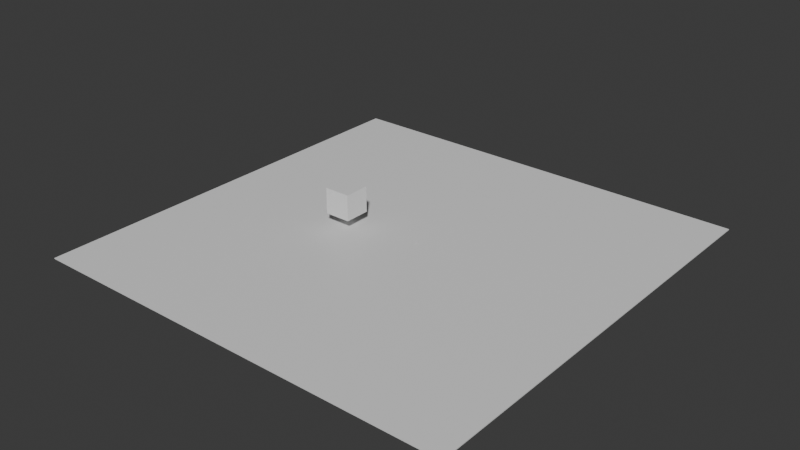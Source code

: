 # Source: world.blend  (saved by Blender 4.0.36; exported with 4.5.12 LTS)
import bpy
from mathutils import Matrix  # noqa: F401  (used for matrix-valued properties, if any)

bpy.ops.wm.read_factory_settings(use_empty=True)
scene = bpy.context.scene
scene.name = 'Scene'

# ---- collections
col_collection = bpy.data.collections.new('Collection'); scene.collection.children.link(col_collection)

# ---- materials (node trees are filled in below, after node groups)
mat_material_001 = bpy.data.materials.new('Material.001')
mat_material_001.alpha_threshold = 0.0
mat_material_001.use_transparent_shadow = False
mat_material_001.roughness = 0.5
mat_material_001.line_color = (0.0, 0.0, 0.0, 1.0)
mat_material_003 = bpy.data.materials.new('Material.003')
mat_material_003.alpha_threshold = 0.0
mat_material_003.use_transparent_shadow = False
mat_material_003.roughness = 0.5
mat_material_003.line_color = (0.0, 0.0, 0.0, 1.0)
mat_material_006 = bpy.data.materials.new('Material.006')
mat_material_006.alpha_threshold = 0.0
mat_material_006.use_transparent_shadow = False
mat_material_006.roughness = 0.5
mat_material_006.line_color = (0.0, 0.0, 0.0, 1.0)
mat_material_007 = bpy.data.materials.new('Material.007')
mat_material_007.alpha_threshold = 0.0
mat_material_007.use_transparent_shadow = False
mat_material_007.roughness = 0.5
mat_material_007.line_color = (0.0, 0.0, 0.0, 1.0)
mat_material_008 = bpy.data.materials.new('Material.008')
mat_material_008.alpha_threshold = 0.0
mat_material_008.use_transparent_shadow = False
mat_material_008.roughness = 0.5
mat_material_008.line_color = (0.0, 0.0, 0.0, 1.0)
mat_material_009 = bpy.data.materials.new('Material.009')
mat_material_009.alpha_threshold = 0.0
mat_material_009.use_transparent_shadow = False
mat_material_009.roughness = 0.5
mat_material_009.line_color = (0.0, 0.0, 0.0, 1.0)
mat_material_010 = bpy.data.materials.new('Material.010')
mat_material_010.alpha_threshold = 0.0
mat_material_010.use_transparent_shadow = False
mat_material_010.roughness = 0.5
mat_material_010.line_color = (0.0, 0.0, 0.0, 1.0)
mat_material_011 = bpy.data.materials.new('Material.011')
mat_material_011.alpha_threshold = 0.0
mat_material_011.use_transparent_shadow = False
mat_material_011.roughness = 0.5
mat_material_011.line_color = (0.0, 0.0, 0.0, 1.0)
mat_material_012 = bpy.data.materials.new('Material.012')
mat_material_012.alpha_threshold = 0.0
mat_material_012.use_transparent_shadow = False
mat_material_012.roughness = 0.5
mat_material_012.line_color = (0.0, 0.0, 0.0, 1.0)
mat_material_013 = bpy.data.materials.new('Material.013')
mat_material_013.alpha_threshold = 0.0
mat_material_013.use_transparent_shadow = False
mat_material_013.roughness = 0.5
mat_material_013.line_color = (0.0, 0.0, 0.0, 1.0)
mat_material_014 = bpy.data.materials.new('Material.014')
mat_material_014.alpha_threshold = 0.0
mat_material_014.use_transparent_shadow = False
mat_material_014.roughness = 0.5
mat_material_014.line_color = (0.0, 0.0, 0.0, 1.0)
mat_material_015 = bpy.data.materials.new('Material.015')
mat_material_015.alpha_threshold = 0.0
mat_material_015.use_transparent_shadow = False
mat_material_015.roughness = 0.5
mat_material_015.line_color = (0.0, 0.0, 0.0, 1.0)
mat_material_016 = bpy.data.materials.new('Material.016')
mat_material_016.alpha_threshold = 0.0
mat_material_016.use_transparent_shadow = False
mat_material_016.roughness = 0.5
mat_material_016.line_color = (0.0, 0.0, 0.0, 1.0)
mat_material_017 = bpy.data.materials.new('Material.017')
mat_material_017.alpha_threshold = 0.0
mat_material_017.use_transparent_shadow = False
mat_material_017.roughness = 0.5
mat_material_017.line_color = (0.0, 0.0, 0.0, 1.0)
mat_material_018 = bpy.data.materials.new('Material.018')
mat_material_018.alpha_threshold = 0.0
mat_material_018.use_transparent_shadow = False
mat_material_018.roughness = 0.5
mat_material_018.line_color = (0.0, 0.0, 0.0, 1.0)
mat_material_019 = bpy.data.materials.new('Material.019')
mat_material_019.alpha_threshold = 0.0
mat_material_019.use_transparent_shadow = False
mat_material_019.roughness = 0.5
mat_material_019.line_color = (0.0, 0.0, 0.0, 1.0)
mat_material_021 = bpy.data.materials.new('Material.021')
mat_material_021.alpha_threshold = 0.0
mat_material_021.use_transparent_shadow = False
mat_material_021.roughness = 0.5
mat_material_021.line_color = (0.0, 0.0, 0.0, 1.0)
mat_material_022 = bpy.data.materials.new('Material.022')
mat_material_022.alpha_threshold = 0.0
mat_material_022.use_transparent_shadow = False
mat_material_022.roughness = 0.5
mat_material_022.line_color = (0.0, 0.0, 0.0, 1.0)
mat_material_002 = bpy.data.materials.new('Material.002')
mat_material_002.alpha_threshold = 0.0
mat_material_002.use_transparent_shadow = False
mat_material_002.roughness = 0.5
mat_material_002.line_color = (0.0, 0.0, 0.0, 1.0)

# ---- material node trees
mat_material_001.use_nodes = True; mat_material_001.node_tree.nodes.clear()
_N = mat_material_001.node_tree.nodes; _L = mat_material_001.node_tree.links
n0 = _N.new('ShaderNodeOutputMaterial'); n0.name = 'Material Output'; n0.location = (300, 300)
n1 = _N.new('ShaderNodeBsdfPrincipled'); n1.name = 'Principled BSDF'; n1.location = (10, 300)
n1.inputs[0].default_value = (0.8006, 0.01567, 0.3117, 1.0)
n1.inputs[3].default_value = 1.45
_L.new(n1.outputs[0], n0.inputs[0])
n0.is_active_output = True
mat_material_003.use_nodes = True; mat_material_003.node_tree.nodes.clear()
_N = mat_material_003.node_tree.nodes; _L = mat_material_003.node_tree.links
n0 = _N.new('ShaderNodeOutputMaterial'); n0.name = 'Material Output'; n0.location = (300, 300)
n1 = _N.new('ShaderNodeBsdfPrincipled'); n1.name = 'Principled BSDF'; n1.location = (10, 300)
n1.inputs[3].default_value = 1.45
_L.new(n1.outputs[0], n0.inputs[0])
n0.is_active_output = True
mat_material_006.use_nodes = True; mat_material_006.node_tree.nodes.clear()
_N = mat_material_006.node_tree.nodes; _L = mat_material_006.node_tree.links
n0 = _N.new('ShaderNodeOutputMaterial'); n0.name = 'Material Output'; n0.location = (300, 300)
n1 = _N.new('ShaderNodeBsdfPrincipled'); n1.name = 'Principled BSDF'; n1.location = (10, 300)
n1.inputs[0].default_value = (0.006838, 0.801, 0.0, 1.0)
n1.inputs[3].default_value = 1.45
_L.new(n1.outputs[0], n0.inputs[0])
n0.is_active_output = True
mat_material_007.use_nodes = True; mat_material_007.node_tree.nodes.clear()
_N = mat_material_007.node_tree.nodes; _L = mat_material_007.node_tree.links
n0 = _N.new('ShaderNodeOutputMaterial'); n0.name = 'Material Output'; n0.location = (300, 300)
n1 = _N.new('ShaderNodeBsdfPrincipled'); n1.name = 'Principled BSDF'; n1.location = (10, 300)
n1.inputs[0].default_value = (0.8006, 0.01567, 0.3117, 1.0)
n1.inputs[3].default_value = 1.45
_L.new(n1.outputs[0], n0.inputs[0])
n0.is_active_output = True
mat_material_008.use_nodes = True; mat_material_008.node_tree.nodes.clear()
_N = mat_material_008.node_tree.nodes; _L = mat_material_008.node_tree.links
n0 = _N.new('ShaderNodeOutputMaterial'); n0.name = 'Material Output'; n0.location = (300, 300)
n1 = _N.new('ShaderNodeBsdfPrincipled'); n1.name = 'Principled BSDF'; n1.location = (10, 300)
n1.inputs[0].default_value = (0.8006, 0.01567, 0.3117, 1.0)
n1.inputs[3].default_value = 1.45
_L.new(n1.outputs[0], n0.inputs[0])
n0.is_active_output = True
mat_material_009.use_nodes = True; mat_material_009.node_tree.nodes.clear()
_N = mat_material_009.node_tree.nodes; _L = mat_material_009.node_tree.links
n0 = _N.new('ShaderNodeOutputMaterial'); n0.name = 'Material Output'; n0.location = (300, 300)
n1 = _N.new('ShaderNodeBsdfPrincipled'); n1.name = 'Principled BSDF'; n1.location = (10, 300)
n1.inputs[0].default_value = (0.006838, 0.801, 0.0, 1.0)
n1.inputs[3].default_value = 1.45
_L.new(n1.outputs[0], n0.inputs[0])
n0.is_active_output = True
mat_material_010.use_nodes = True; mat_material_010.node_tree.nodes.clear()
_N = mat_material_010.node_tree.nodes; _L = mat_material_010.node_tree.links
n0 = _N.new('ShaderNodeOutputMaterial'); n0.name = 'Material Output'; n0.location = (300, 300)
n1 = _N.new('ShaderNodeBsdfPrincipled'); n1.name = 'Principled BSDF'; n1.location = (10, 300)
n1.inputs[0].default_value = (0.8006, 0.01567, 0.3117, 1.0)
n1.inputs[3].default_value = 1.45
_L.new(n1.outputs[0], n0.inputs[0])
n0.is_active_output = True
mat_material_011.use_nodes = True; mat_material_011.node_tree.nodes.clear()
_N = mat_material_011.node_tree.nodes; _L = mat_material_011.node_tree.links
n0 = _N.new('ShaderNodeOutputMaterial'); n0.name = 'Material Output'; n0.location = (300, 300)
n1 = _N.new('ShaderNodeBsdfPrincipled'); n1.name = 'Principled BSDF'; n1.location = (10, 300)
n1.inputs[0].default_value = (0.8006, 0.01567, 0.3117, 1.0)
n1.inputs[3].default_value = 1.45
_L.new(n1.outputs[0], n0.inputs[0])
n0.is_active_output = True
mat_material_012.use_nodes = True; mat_material_012.node_tree.nodes.clear()
_N = mat_material_012.node_tree.nodes; _L = mat_material_012.node_tree.links
n0 = _N.new('ShaderNodeOutputMaterial'); n0.name = 'Material Output'; n0.location = (300, 300)
n1 = _N.new('ShaderNodeBsdfPrincipled'); n1.name = 'Principled BSDF'; n1.location = (10, 300)
n1.inputs[0].default_value = (0.006838, 0.801, 0.0, 1.0)
n1.inputs[3].default_value = 1.45
_L.new(n1.outputs[0], n0.inputs[0])
n0.is_active_output = True
mat_material_013.use_nodes = True; mat_material_013.node_tree.nodes.clear()
_N = mat_material_013.node_tree.nodes; _L = mat_material_013.node_tree.links
n0 = _N.new('ShaderNodeOutputMaterial'); n0.name = 'Material Output'; n0.location = (300, 300)
n1 = _N.new('ShaderNodeBsdfPrincipled'); n1.name = 'Principled BSDF'; n1.location = (10, 300)
n1.inputs[0].default_value = (0.8006, 0.01567, 0.3117, 1.0)
n1.inputs[3].default_value = 1.45
_L.new(n1.outputs[0], n0.inputs[0])
n0.is_active_output = True
mat_material_014.use_nodes = True; mat_material_014.node_tree.nodes.clear()
_N = mat_material_014.node_tree.nodes; _L = mat_material_014.node_tree.links
n0 = _N.new('ShaderNodeOutputMaterial'); n0.name = 'Material Output'; n0.location = (300, 300)
n1 = _N.new('ShaderNodeBsdfPrincipled'); n1.name = 'Principled BSDF'; n1.location = (10, 300)
n1.inputs[0].default_value = (0.006838, 0.801, 0.0, 1.0)
n1.inputs[3].default_value = 1.45
_L.new(n1.outputs[0], n0.inputs[0])
n0.is_active_output = True
mat_material_015.use_nodes = True; mat_material_015.node_tree.nodes.clear()
_N = mat_material_015.node_tree.nodes; _L = mat_material_015.node_tree.links
n0 = _N.new('ShaderNodeOutputMaterial'); n0.name = 'Material Output'; n0.location = (300, 300)
n1 = _N.new('ShaderNodeBsdfPrincipled'); n1.name = 'Principled BSDF'; n1.location = (10, 300)
n1.inputs[0].default_value = (0.006838, 0.801, 0.0, 1.0)
n1.inputs[3].default_value = 1.45
_L.new(n1.outputs[0], n0.inputs[0])
n0.is_active_output = True
mat_material_016.use_nodes = True; mat_material_016.node_tree.nodes.clear()
_N = mat_material_016.node_tree.nodes; _L = mat_material_016.node_tree.links
n0 = _N.new('ShaderNodeOutputMaterial'); n0.name = 'Material Output'; n0.location = (300, 300)
n1 = _N.new('ShaderNodeBsdfPrincipled'); n1.name = 'Principled BSDF'; n1.location = (10, 300)
n1.inputs[0].default_value = (0.006838, 0.801, 0.0, 1.0)
n1.inputs[3].default_value = 1.45
_L.new(n1.outputs[0], n0.inputs[0])
n0.is_active_output = True
mat_material_017.use_nodes = True; mat_material_017.node_tree.nodes.clear()
_N = mat_material_017.node_tree.nodes; _L = mat_material_017.node_tree.links
n0 = _N.new('ShaderNodeOutputMaterial'); n0.name = 'Material Output'; n0.location = (300, 300)
n1 = _N.new('ShaderNodeBsdfPrincipled'); n1.name = 'Principled BSDF'; n1.location = (10, 300)
n1.inputs[0].default_value = (0.8006, 0.01567, 0.3117, 1.0)
n1.inputs[3].default_value = 1.45
_L.new(n1.outputs[0], n0.inputs[0])
n0.is_active_output = True
mat_material_018.use_nodes = True; mat_material_018.node_tree.nodes.clear()
_N = mat_material_018.node_tree.nodes; _L = mat_material_018.node_tree.links
n0 = _N.new('ShaderNodeOutputMaterial'); n0.name = 'Material Output'; n0.location = (300, 300)
n1 = _N.new('ShaderNodeBsdfPrincipled'); n1.name = 'Principled BSDF'; n1.location = (10, 300)
n1.inputs[0].default_value = (0.006838, 0.801, 0.0, 1.0)
n1.inputs[3].default_value = 1.45
_L.new(n1.outputs[0], n0.inputs[0])
n0.is_active_output = True
mat_material_019.use_nodes = True; mat_material_019.node_tree.nodes.clear()
_N = mat_material_019.node_tree.nodes; _L = mat_material_019.node_tree.links
n0 = _N.new('ShaderNodeOutputMaterial'); n0.name = 'Material Output'; n0.location = (300, 300)
n1 = _N.new('ShaderNodeBsdfPrincipled'); n1.name = 'Principled BSDF'; n1.location = (10, 300)
n1.inputs[0].default_value = (0.8006, 0.01567, 0.3117, 1.0)
n1.inputs[3].default_value = 1.45
_L.new(n1.outputs[0], n0.inputs[0])
n0.is_active_output = True
mat_material_021.use_nodes = True; mat_material_021.node_tree.nodes.clear()
_N = mat_material_021.node_tree.nodes; _L = mat_material_021.node_tree.links
n0 = _N.new('ShaderNodeOutputMaterial'); n0.name = 'Material Output'; n0.location = (300, 300)
n1 = _N.new('ShaderNodeBsdfPrincipled'); n1.name = 'Principled BSDF'; n1.location = (10, 300)
n1.inputs[0].default_value = (0.006838, 0.801, 0.0, 1.0)
n1.inputs[3].default_value = 1.45
_L.new(n1.outputs[0], n0.inputs[0])
n0.is_active_output = True
mat_material_022.use_nodes = True; mat_material_022.node_tree.nodes.clear()
_N = mat_material_022.node_tree.nodes; _L = mat_material_022.node_tree.links
n0 = _N.new('ShaderNodeOutputMaterial'); n0.name = 'Material Output'; n0.location = (300, 300)
n1 = _N.new('ShaderNodeBsdfPrincipled'); n1.name = 'Principled BSDF'; n1.location = (10, 300)
n1.inputs[3].default_value = 1.45
_L.new(n1.outputs[0], n0.inputs[0])
n0.is_active_output = True
mat_material_002.use_nodes = True; mat_material_002.node_tree.nodes.clear()
_N = mat_material_002.node_tree.nodes; _L = mat_material_002.node_tree.links
n0 = _N.new('ShaderNodeOutputMaterial'); n0.name = 'Material Output'; n0.location = (300, 300)
n1 = _N.new('ShaderNodeBsdfPrincipled'); n1.name = 'Principled BSDF'; n1.location = (10, 300)
n1.inputs[3].default_value = 1.45
_L.new(n1.outputs[0], n0.inputs[0])
n0.is_active_output = True

# ---- world
world_world = bpy.data.worlds.new('World'); scene.world = world_world
world_world.use_nodes = True; world_world.node_tree.nodes.clear()
_N = world_world.node_tree.nodes; _L = world_world.node_tree.links
n0 = _N.new('ShaderNodeOutputWorld'); n0.name = 'World Output'; n0.location = (300, 300)
n1 = _N.new('ShaderNodeBackground'); n1.name = 'Background'; n1.location = (10, 300)
n1.inputs[0].default_value = (0.05088, 0.05088, 0.05088, 1.0)
_L.new(n1.outputs[0], n0.inputs[0])
n0.is_active_output = True
world_world.color = (0.05088, 0.05088, 0.05088)
world_world.use_sun_shadow = False
world_world.sun_shadow_jitter_overblur = 0.0

# ---- meshes
me_cube_002 = bpy.data.meshes.new('Cube.002')
me_cube_002.from_pydata([(0.5, 0.5, 0.5), (0.5, 0.5, -0.5), (0.5, -0.5, 0.5), (0.5, -0.5, -0.5), (-0.5, 0.5, 0.5), (-0.5, 0.5, -0.5), (-0.5, -0.5, 0.5), (-0.5, -0.5, -0.5)], [], [(0, 4, 6, 2), (3, 2, 6, 7), (7, 6, 4, 5), (5, 1, 3, 7), (1, 0, 2, 3), (5, 4, 0, 1)])
_uv = me_cube_002.uv_layers.new(name='UVMap')
_uv.uv.foreach_set('vector', [0.625, 0.5, 0.875, 0.5, 0.875, 0.75, 0.625, 0.75, 0.375, 0.75, 0.625, 0.75, 0.625, 1.0, 0.375, 1.0, 0.375, 0.0, 0.625, 0.0, 0.625, 0.25, 0.375, 0.25, 0.125, 0.5, 0.375, 0.5, 0.375, 0.75, 0.125, 0.75, 0.375, 0.5, 0.625, 0.5, 0.625, 0.75, 0.375, 0.75, 0.375, 0.25, 0.625, 0.25, 0.625, 0.5, 0.375, 0.5])
me_cube_002.materials.append(mat_material_001)
me_cube_002.use_mirror_vertex_groups = False
me_cube_002.update()
me_cube_004 = bpy.data.meshes.new('Cube.004')
me_cube_004.from_pydata([(0.5, 0.5, 0.5), (0.5, 0.5, -0.5), (0.5, -0.5, 0.5), (0.5, -0.5, -0.5), (-0.5, 0.5, 0.5), (-0.5, 0.5, -0.5), (-0.5, -0.5, 0.5), (-0.5, -0.5, -0.5)], [], [(0, 4, 6, 2), (3, 2, 6, 7), (7, 6, 4, 5), (5, 1, 3, 7), (1, 0, 2, 3), (5, 4, 0, 1)])
_uv = me_cube_004.uv_layers.new(name='UVMap')
_uv.uv.foreach_set('vector', [0.625, 0.5, 0.875, 0.5, 0.875, 0.75, 0.625, 0.75, 0.375, 0.75, 0.625, 0.75, 0.625, 1.0, 0.375, 1.0, 0.375, 0.0, 0.625, 0.0, 0.625, 0.25, 0.375, 0.25, 0.125, 0.5, 0.375, 0.5, 0.375, 0.75, 0.125, 0.75, 0.375, 0.5, 0.625, 0.5, 0.625, 0.75, 0.375, 0.75, 0.375, 0.25, 0.625, 0.25, 0.625, 0.5, 0.375, 0.5])
me_cube_004.materials.append(mat_material_003)
me_cube_004.use_mirror_vertex_groups = False
me_cube_004.update()
me_cube_001 = bpy.data.meshes.new('Cube.001')
me_cube_001.from_pydata([(0.5, 0.5, 0.5), (0.5, 0.5, -0.5), (0.5, -0.5, 0.5), (0.5, -0.5, -0.5), (-0.5, 0.5, 0.5), (-0.5, 0.5, -0.5), (-0.5, -0.5, 0.5), (-0.5, -0.5, -0.5)], [], [(0, 4, 6, 2), (3, 2, 6, 7), (7, 6, 4, 5), (5, 1, 3, 7), (1, 0, 2, 3), (5, 4, 0, 1)])
_uv = me_cube_001.uv_layers.new(name='UVMap')
_uv.uv.foreach_set('vector', [0.625, 0.5, 0.875, 0.5, 0.875, 0.75, 0.625, 0.75, 0.375, 0.75, 0.625, 0.75, 0.625, 1.0, 0.375, 1.0, 0.375, 0.0, 0.625, 0.0, 0.625, 0.25, 0.375, 0.25, 0.125, 0.5, 0.375, 0.5, 0.375, 0.75, 0.125, 0.75, 0.375, 0.5, 0.625, 0.5, 0.625, 0.75, 0.375, 0.75, 0.375, 0.25, 0.625, 0.25, 0.625, 0.5, 0.375, 0.5])
me_cube_001.materials.append(mat_material_006)
me_cube_001.use_mirror_vertex_groups = False
me_cube_001.update()
me_cube_008 = bpy.data.meshes.new('Cube.008')
me_cube_008.from_pydata([(0.5, 0.5, 0.5), (0.5, 0.5, -0.5), (0.5, -0.5, 0.5), (0.5, -0.5, -0.5), (-0.5, 0.5, 0.5), (-0.5, 0.5, -0.5), (-0.5, -0.5, 0.5), (-0.5, -0.5, -0.5)], [], [(0, 4, 6, 2), (3, 2, 6, 7), (7, 6, 4, 5), (5, 1, 3, 7), (1, 0, 2, 3), (5, 4, 0, 1)])
_uv = me_cube_008.uv_layers.new(name='UVMap')
_uv.uv.foreach_set('vector', [0.625, 0.5, 0.875, 0.5, 0.875, 0.75, 0.625, 0.75, 0.375, 0.75, 0.625, 0.75, 0.625, 1.0, 0.375, 1.0, 0.375, 0.0, 0.625, 0.0, 0.625, 0.25, 0.375, 0.25, 0.125, 0.5, 0.375, 0.5, 0.375, 0.75, 0.125, 0.75, 0.375, 0.5, 0.625, 0.5, 0.625, 0.75, 0.375, 0.75, 0.375, 0.25, 0.625, 0.25, 0.625, 0.5, 0.375, 0.5])
me_cube_008.materials.append(mat_material_007)
me_cube_008.use_mirror_vertex_groups = False
me_cube_008.update()
me_cube_009 = bpy.data.meshes.new('Cube.009')
me_cube_009.from_pydata([(0.5, 0.5, 0.5), (0.5, 0.5, -0.5), (0.5, -0.5, 0.5), (0.5, -0.5, -0.5), (-0.5, 0.5, 0.5), (-0.5, 0.5, -0.5), (-0.5, -0.5, 0.5), (-0.5, -0.5, -0.5)], [], [(0, 4, 6, 2), (3, 2, 6, 7), (7, 6, 4, 5), (5, 1, 3, 7), (1, 0, 2, 3), (5, 4, 0, 1)])
_uv = me_cube_009.uv_layers.new(name='UVMap')
_uv.uv.foreach_set('vector', [0.625, 0.5, 0.875, 0.5, 0.875, 0.75, 0.625, 0.75, 0.375, 0.75, 0.625, 0.75, 0.625, 1.0, 0.375, 1.0, 0.375, 0.0, 0.625, 0.0, 0.625, 0.25, 0.375, 0.25, 0.125, 0.5, 0.375, 0.5, 0.375, 0.75, 0.125, 0.75, 0.375, 0.5, 0.625, 0.5, 0.625, 0.75, 0.375, 0.75, 0.375, 0.25, 0.625, 0.25, 0.625, 0.5, 0.375, 0.5])
me_cube_009.materials.append(mat_material_008)
me_cube_009.use_mirror_vertex_groups = False
me_cube_009.update()
me_cube_010 = bpy.data.meshes.new('Cube.010')
me_cube_010.from_pydata([(0.5, 0.5, 0.5), (0.5, 0.5, -0.5), (0.5, -0.5, 0.5), (0.5, -0.5, -0.5), (-0.5, 0.5, 0.5), (-0.5, 0.5, -0.5), (-0.5, -0.5, 0.5), (-0.5, -0.5, -0.5)], [], [(0, 4, 6, 2), (3, 2, 6, 7), (7, 6, 4, 5), (5, 1, 3, 7), (1, 0, 2, 3), (5, 4, 0, 1)])
_uv = me_cube_010.uv_layers.new(name='UVMap')
_uv.uv.foreach_set('vector', [0.625, 0.5, 0.875, 0.5, 0.875, 0.75, 0.625, 0.75, 0.375, 0.75, 0.625, 0.75, 0.625, 1.0, 0.375, 1.0, 0.375, 0.0, 0.625, 0.0, 0.625, 0.25, 0.375, 0.25, 0.125, 0.5, 0.375, 0.5, 0.375, 0.75, 0.125, 0.75, 0.375, 0.5, 0.625, 0.5, 0.625, 0.75, 0.375, 0.75, 0.375, 0.25, 0.625, 0.25, 0.625, 0.5, 0.375, 0.5])
me_cube_010.materials.append(mat_material_009)
me_cube_010.use_mirror_vertex_groups = False
me_cube_010.update()
me_cube_011 = bpy.data.meshes.new('Cube.011')
me_cube_011.from_pydata([(0.5, 0.5, 0.5), (0.5, 0.5, -0.5), (0.5, -0.5, 0.5), (0.5, -0.5, -0.5), (-0.5, 0.5, 0.5), (-0.5, 0.5, -0.5), (-0.5, -0.5, 0.5), (-0.5, -0.5, -0.5)], [], [(0, 4, 6, 2), (3, 2, 6, 7), (7, 6, 4, 5), (5, 1, 3, 7), (1, 0, 2, 3), (5, 4, 0, 1)])
_uv = me_cube_011.uv_layers.new(name='UVMap')
_uv.uv.foreach_set('vector', [0.625, 0.5, 0.875, 0.5, 0.875, 0.75, 0.625, 0.75, 0.375, 0.75, 0.625, 0.75, 0.625, 1.0, 0.375, 1.0, 0.375, 0.0, 0.625, 0.0, 0.625, 0.25, 0.375, 0.25, 0.125, 0.5, 0.375, 0.5, 0.375, 0.75, 0.125, 0.75, 0.375, 0.5, 0.625, 0.5, 0.625, 0.75, 0.375, 0.75, 0.375, 0.25, 0.625, 0.25, 0.625, 0.5, 0.375, 0.5])
me_cube_011.materials.append(mat_material_010)
me_cube_011.use_mirror_vertex_groups = False
me_cube_011.update()
me_cube_012 = bpy.data.meshes.new('Cube.012')
me_cube_012.from_pydata([(0.5, 0.5, 0.5), (0.5, 0.5, -0.5), (0.5, -0.5, 0.5), (0.5, -0.5, -0.5), (-0.5, 0.5, 0.5), (-0.5, 0.5, -0.5), (-0.5, -0.5, 0.5), (-0.5, -0.5, -0.5)], [], [(0, 4, 6, 2), (3, 2, 6, 7), (7, 6, 4, 5), (5, 1, 3, 7), (1, 0, 2, 3), (5, 4, 0, 1)])
_uv = me_cube_012.uv_layers.new(name='UVMap')
_uv.uv.foreach_set('vector', [0.625, 0.5, 0.875, 0.5, 0.875, 0.75, 0.625, 0.75, 0.375, 0.75, 0.625, 0.75, 0.625, 1.0, 0.375, 1.0, 0.375, 0.0, 0.625, 0.0, 0.625, 0.25, 0.375, 0.25, 0.125, 0.5, 0.375, 0.5, 0.375, 0.75, 0.125, 0.75, 0.375, 0.5, 0.625, 0.5, 0.625, 0.75, 0.375, 0.75, 0.375, 0.25, 0.625, 0.25, 0.625, 0.5, 0.375, 0.5])
me_cube_012.materials.append(mat_material_011)
me_cube_012.use_mirror_vertex_groups = False
me_cube_012.update()
me_cube_013 = bpy.data.meshes.new('Cube.013')
me_cube_013.from_pydata([(0.5, 0.5, 0.5), (0.5, 0.5, -0.5), (0.5, -0.5, 0.5), (0.5, -0.5, -0.5), (-0.5, 0.5, 0.5), (-0.5, 0.5, -0.5), (-0.5, -0.5, 0.5), (-0.5, -0.5, -0.5)], [], [(0, 4, 6, 2), (3, 2, 6, 7), (7, 6, 4, 5), (5, 1, 3, 7), (1, 0, 2, 3), (5, 4, 0, 1)])
_uv = me_cube_013.uv_layers.new(name='UVMap')
_uv.uv.foreach_set('vector', [0.625, 0.5, 0.875, 0.5, 0.875, 0.75, 0.625, 0.75, 0.375, 0.75, 0.625, 0.75, 0.625, 1.0, 0.375, 1.0, 0.375, 0.0, 0.625, 0.0, 0.625, 0.25, 0.375, 0.25, 0.125, 0.5, 0.375, 0.5, 0.375, 0.75, 0.125, 0.75, 0.375, 0.5, 0.625, 0.5, 0.625, 0.75, 0.375, 0.75, 0.375, 0.25, 0.625, 0.25, 0.625, 0.5, 0.375, 0.5])
me_cube_013.materials.append(mat_material_012)
me_cube_013.use_mirror_vertex_groups = False
me_cube_013.update()
me_cube_014 = bpy.data.meshes.new('Cube.014')
me_cube_014.from_pydata([(0.5, 0.5, 0.5), (0.5, 0.5, -0.5), (0.5, -0.5, 0.5), (0.5, -0.5, -0.5), (-0.5, 0.5, 0.5), (-0.5, 0.5, -0.5), (-0.5, -0.5, 0.5), (-0.5, -0.5, -0.5)], [], [(0, 4, 6, 2), (3, 2, 6, 7), (7, 6, 4, 5), (5, 1, 3, 7), (1, 0, 2, 3), (5, 4, 0, 1)])
_uv = me_cube_014.uv_layers.new(name='UVMap')
_uv.uv.foreach_set('vector', [0.625, 0.5, 0.875, 0.5, 0.875, 0.75, 0.625, 0.75, 0.375, 0.75, 0.625, 0.75, 0.625, 1.0, 0.375, 1.0, 0.375, 0.0, 0.625, 0.0, 0.625, 0.25, 0.375, 0.25, 0.125, 0.5, 0.375, 0.5, 0.375, 0.75, 0.125, 0.75, 0.375, 0.5, 0.625, 0.5, 0.625, 0.75, 0.375, 0.75, 0.375, 0.25, 0.625, 0.25, 0.625, 0.5, 0.375, 0.5])
me_cube_014.materials.append(mat_material_013)
me_cube_014.use_mirror_vertex_groups = False
me_cube_014.update()
me_cube_015 = bpy.data.meshes.new('Cube.015')
me_cube_015.from_pydata([(0.5, 0.5, 0.5), (0.5, 0.5, -0.5), (0.5, -0.5, 0.5), (0.5, -0.5, -0.5), (-0.5, 0.5, 0.5), (-0.5, 0.5, -0.5), (-0.5, -0.5, 0.5), (-0.5, -0.5, -0.5)], [], [(0, 4, 6, 2), (3, 2, 6, 7), (7, 6, 4, 5), (5, 1, 3, 7), (1, 0, 2, 3), (5, 4, 0, 1)])
_uv = me_cube_015.uv_layers.new(name='UVMap')
_uv.uv.foreach_set('vector', [0.625, 0.5, 0.875, 0.5, 0.875, 0.75, 0.625, 0.75, 0.375, 0.75, 0.625, 0.75, 0.625, 1.0, 0.375, 1.0, 0.375, 0.0, 0.625, 0.0, 0.625, 0.25, 0.375, 0.25, 0.125, 0.5, 0.375, 0.5, 0.375, 0.75, 0.125, 0.75, 0.375, 0.5, 0.625, 0.5, 0.625, 0.75, 0.375, 0.75, 0.375, 0.25, 0.625, 0.25, 0.625, 0.5, 0.375, 0.5])
me_cube_015.materials.append(mat_material_014)
me_cube_015.use_mirror_vertex_groups = False
me_cube_015.update()
me_cube_016 = bpy.data.meshes.new('Cube.016')
me_cube_016.from_pydata([(0.5, 0.5, 0.5), (0.5, 0.5, -0.5), (0.5, -0.5, 0.5), (0.5, -0.5, -0.5), (-0.5, 0.5, 0.5), (-0.5, 0.5, -0.5), (-0.5, -0.5, 0.5), (-0.5, -0.5, -0.5)], [], [(0, 4, 6, 2), (3, 2, 6, 7), (7, 6, 4, 5), (5, 1, 3, 7), (1, 0, 2, 3), (5, 4, 0, 1)])
_uv = me_cube_016.uv_layers.new(name='UVMap')
_uv.uv.foreach_set('vector', [0.625, 0.5, 0.875, 0.5, 0.875, 0.75, 0.625, 0.75, 0.375, 0.75, 0.625, 0.75, 0.625, 1.0, 0.375, 1.0, 0.375, 0.0, 0.625, 0.0, 0.625, 0.25, 0.375, 0.25, 0.125, 0.5, 0.375, 0.5, 0.375, 0.75, 0.125, 0.75, 0.375, 0.5, 0.625, 0.5, 0.625, 0.75, 0.375, 0.75, 0.375, 0.25, 0.625, 0.25, 0.625, 0.5, 0.375, 0.5])
me_cube_016.materials.append(mat_material_015)
me_cube_016.use_mirror_vertex_groups = False
me_cube_016.update()
me_cube_017 = bpy.data.meshes.new('Cube.017')
me_cube_017.from_pydata([(0.5, 0.5, 0.5), (0.5, 0.5, -0.5), (0.5, -0.5, 0.5), (0.5, -0.5, -0.5), (-0.5, 0.5, 0.5), (-0.5, 0.5, -0.5), (-0.5, -0.5, 0.5), (-0.5, -0.5, -0.5)], [], [(0, 4, 6, 2), (3, 2, 6, 7), (7, 6, 4, 5), (5, 1, 3, 7), (1, 0, 2, 3), (5, 4, 0, 1)])
_uv = me_cube_017.uv_layers.new(name='UVMap')
_uv.uv.foreach_set('vector', [0.625, 0.5, 0.875, 0.5, 0.875, 0.75, 0.625, 0.75, 0.375, 0.75, 0.625, 0.75, 0.625, 1.0, 0.375, 1.0, 0.375, 0.0, 0.625, 0.0, 0.625, 0.25, 0.375, 0.25, 0.125, 0.5, 0.375, 0.5, 0.375, 0.75, 0.125, 0.75, 0.375, 0.5, 0.625, 0.5, 0.625, 0.75, 0.375, 0.75, 0.375, 0.25, 0.625, 0.25, 0.625, 0.5, 0.375, 0.5])
me_cube_017.materials.append(mat_material_016)
me_cube_017.use_mirror_vertex_groups = False
me_cube_017.update()
me_cube_018 = bpy.data.meshes.new('Cube.018')
me_cube_018.from_pydata([(0.5, 0.5, 0.5), (0.5, 0.5, -0.5), (0.5, -0.5, 0.5), (0.5, -0.5, -0.5), (-0.5, 0.5, 0.5), (-0.5, 0.5, -0.5), (-0.5, -0.5, 0.5), (-0.5, -0.5, -0.5)], [], [(0, 4, 6, 2), (3, 2, 6, 7), (7, 6, 4, 5), (5, 1, 3, 7), (1, 0, 2, 3), (5, 4, 0, 1)])
_uv = me_cube_018.uv_layers.new(name='UVMap')
_uv.uv.foreach_set('vector', [0.625, 0.5, 0.875, 0.5, 0.875, 0.75, 0.625, 0.75, 0.375, 0.75, 0.625, 0.75, 0.625, 1.0, 0.375, 1.0, 0.375, 0.0, 0.625, 0.0, 0.625, 0.25, 0.375, 0.25, 0.125, 0.5, 0.375, 0.5, 0.375, 0.75, 0.125, 0.75, 0.375, 0.5, 0.625, 0.5, 0.625, 0.75, 0.375, 0.75, 0.375, 0.25, 0.625, 0.25, 0.625, 0.5, 0.375, 0.5])
me_cube_018.materials.append(mat_material_017)
me_cube_018.use_mirror_vertex_groups = False
me_cube_018.update()
me_cube_019 = bpy.data.meshes.new('Cube.019')
me_cube_019.from_pydata([(0.5, 0.5, 0.5), (0.5, 0.5, -0.5), (0.5, -0.5, 0.5), (0.5, -0.5, -0.5), (-0.5, 0.5, 0.5), (-0.5, 0.5, -0.5), (-0.5, -0.5, 0.5), (-0.5, -0.5, -0.5)], [], [(0, 4, 6, 2), (3, 2, 6, 7), (7, 6, 4, 5), (5, 1, 3, 7), (1, 0, 2, 3), (5, 4, 0, 1)])
_uv = me_cube_019.uv_layers.new(name='UVMap')
_uv.uv.foreach_set('vector', [0.625, 0.5, 0.875, 0.5, 0.875, 0.75, 0.625, 0.75, 0.375, 0.75, 0.625, 0.75, 0.625, 1.0, 0.375, 1.0, 0.375, 0.0, 0.625, 0.0, 0.625, 0.25, 0.375, 0.25, 0.125, 0.5, 0.375, 0.5, 0.375, 0.75, 0.125, 0.75, 0.375, 0.5, 0.625, 0.5, 0.625, 0.75, 0.375, 0.75, 0.375, 0.25, 0.625, 0.25, 0.625, 0.5, 0.375, 0.5])
me_cube_019.materials.append(mat_material_018)
me_cube_019.use_mirror_vertex_groups = False
me_cube_019.update()
me_cube_020 = bpy.data.meshes.new('Cube.020')
me_cube_020.from_pydata([(0.5, 0.5, 0.5), (0.5, 0.5, -0.5), (0.5, -0.5, 0.5), (0.5, -0.5, -0.5), (-0.5, 0.5, 0.5), (-0.5, 0.5, -0.5), (-0.5, -0.5, 0.5), (-0.5, -0.5, -0.5)], [], [(0, 4, 6, 2), (3, 2, 6, 7), (7, 6, 4, 5), (5, 1, 3, 7), (1, 0, 2, 3), (5, 4, 0, 1)])
_uv = me_cube_020.uv_layers.new(name='UVMap')
_uv.uv.foreach_set('vector', [0.625, 0.5, 0.875, 0.5, 0.875, 0.75, 0.625, 0.75, 0.375, 0.75, 0.625, 0.75, 0.625, 1.0, 0.375, 1.0, 0.375, 0.0, 0.625, 0.0, 0.625, 0.25, 0.375, 0.25, 0.125, 0.5, 0.375, 0.5, 0.375, 0.75, 0.125, 0.75, 0.375, 0.5, 0.625, 0.5, 0.625, 0.75, 0.375, 0.75, 0.375, 0.25, 0.625, 0.25, 0.625, 0.5, 0.375, 0.5])
me_cube_020.materials.append(mat_material_019)
me_cube_020.use_mirror_vertex_groups = False
me_cube_020.update()
me_cube_022 = bpy.data.meshes.new('Cube.022')
me_cube_022.from_pydata([(0.5, 0.5, 0.5), (0.5, 0.5, -0.5), (0.5, -0.5, 0.5), (0.5, -0.5, -0.5), (-0.5, 0.5, 0.5), (-0.5, 0.5, -0.5), (-0.5, -0.5, 0.5), (-0.5, -0.5, -0.5)], [], [(0, 4, 6, 2), (3, 2, 6, 7), (7, 6, 4, 5), (5, 1, 3, 7), (1, 0, 2, 3), (5, 4, 0, 1)])
_uv = me_cube_022.uv_layers.new(name='UVMap')
_uv.uv.foreach_set('vector', [0.625, 0.5, 0.875, 0.5, 0.875, 0.75, 0.625, 0.75, 0.375, 0.75, 0.625, 0.75, 0.625, 1.0, 0.375, 1.0, 0.375, 0.0, 0.625, 0.0, 0.625, 0.25, 0.375, 0.25, 0.125, 0.5, 0.375, 0.5, 0.375, 0.75, 0.125, 0.75, 0.375, 0.5, 0.625, 0.5, 0.625, 0.75, 0.375, 0.75, 0.375, 0.25, 0.625, 0.25, 0.625, 0.5, 0.375, 0.5])
me_cube_022.materials.append(mat_material_021)
me_cube_022.use_mirror_vertex_groups = False
me_cube_022.update()
me_cube_003 = bpy.data.meshes.new('Cube.003')
me_cube_003.from_pydata([(0.5, 0.5, 0.5), (0.5, 0.5, -0.5), (0.5, -0.5, 0.5), (0.5, -0.5, -0.5), (-0.5, 0.5, 0.5), (-0.5, 0.5, -0.5), (-0.5, -0.5, 0.5), (-0.5, -0.5, -0.5)], [], [(0, 4, 6, 2), (3, 2, 6, 7), (7, 6, 4, 5), (5, 1, 3, 7), (1, 0, 2, 3), (5, 4, 0, 1)])
_uv = me_cube_003.uv_layers.new(name='UVMap')
_uv.uv.foreach_set('vector', [0.625, 0.5, 0.875, 0.5, 0.875, 0.75, 0.625, 0.75, 0.375, 0.75, 0.625, 0.75, 0.625, 1.0, 0.375, 1.0, 0.375, 0.0, 0.625, 0.0, 0.625, 0.25, 0.375, 0.25, 0.125, 0.5, 0.375, 0.5, 0.375, 0.75, 0.125, 0.75, 0.375, 0.5, 0.625, 0.5, 0.625, 0.75, 0.375, 0.75, 0.375, 0.25, 0.625, 0.25, 0.625, 0.5, 0.375, 0.5])
me_cube_003.materials.append(mat_material_022)
me_cube_003.use_mirror_vertex_groups = False
me_cube_003.update()
me_cube_005 = bpy.data.meshes.new('Cube.005')
me_cube_005.from_pydata([(0.5, 0.5, 0.5), (0.5, 0.5, -0.5), (0.5, -0.5, 0.5), (0.5, -0.5, -0.5), (-0.5, 0.5, 0.5), (-0.5, 0.5, -0.5), (-0.5, -0.5, 0.5), (-0.5, -0.5, -0.5)], [], [(0, 4, 6, 2), (3, 2, 6, 7), (7, 6, 4, 5), (5, 1, 3, 7), (1, 0, 2, 3), (5, 4, 0, 1)])
_uv = me_cube_005.uv_layers.new(name='UVMap')
_uv.uv.foreach_set('vector', [0.625, 0.5, 0.875, 0.5, 0.875, 0.75, 0.625, 0.75, 0.375, 0.75, 0.625, 0.75, 0.625, 1.0, 0.375, 1.0, 0.375, 0.0, 0.625, 0.0, 0.625, 0.25, 0.375, 0.25, 0.125, 0.5, 0.375, 0.5, 0.375, 0.75, 0.125, 0.75, 0.375, 0.5, 0.625, 0.5, 0.625, 0.75, 0.375, 0.75, 0.375, 0.25, 0.625, 0.25, 0.625, 0.5, 0.375, 0.5])
me_cube_005.materials.append(mat_material_002)
me_cube_005.use_mirror_vertex_groups = False
me_cube_005.update()

# ---- objects
ob_single_room = bpy.data.objects.new('single room', me_cube_002)
ob_floor_test = bpy.data.objects.new('floor test', me_cube_004)
ob_single_room_001 = bpy.data.objects.new('single room.001', me_cube_001)
ob_single_room_002 = bpy.data.objects.new('single room.002', me_cube_008)
ob_single_room_003 = bpy.data.objects.new('single room.003', me_cube_009)
ob_single_room_004 = bpy.data.objects.new('single room.004', me_cube_010)
ob_single_room_005 = bpy.data.objects.new('single room.005', me_cube_011)
ob_single_room_006 = bpy.data.objects.new('single room.006', me_cube_012)
ob_single_room_007 = bpy.data.objects.new('single room.007', me_cube_013)
ob_single_room_008 = bpy.data.objects.new('single room.008', me_cube_014)
ob_single_room_009 = bpy.data.objects.new('single room.009', me_cube_015)
ob_single_room_010 = bpy.data.objects.new('single room.010', me_cube_016)
ob_single_room_011 = bpy.data.objects.new('single room.011', me_cube_017)
ob_single_room_012 = bpy.data.objects.new('single room.012', me_cube_018)
ob_single_room_013 = bpy.data.objects.new('single room.013', me_cube_019)
ob_single_room_014 = bpy.data.objects.new('single room.014', me_cube_020)
ob_single_room_015 = bpy.data.objects.new('single room.015', me_cube_022)
ob_scale_test = bpy.data.objects.new('scale test', me_cube_003)
ob_floor_test_001 = bpy.data.objects.new('floor test.001', me_cube_005)

# ---- transforms, parenting, visibility, modifiers, constraints
ob_single_room.location = (12.5, 12.5, -1.0)
ob_single_room.scale = (25.0, 25.0, 1.0)
ob_single_room.lock_rotations_4d = False
ob_single_room.empty_display_type = 'ARROWS'
ob_single_room.lineart.crease_threshold = 0.0
ob_floor_test.location = (0.0, 0.0, 0.0)
ob_floor_test.scale = (500.0, 500.0, 1.0)
ob_floor_test.lock_rotations_4d = False
ob_floor_test.empty_display_type = 'ARROWS'
ob_floor_test.lineart.crease_threshold = 0.0
ob_single_room_001.location = (37.5, 12.5, -1.0)
ob_single_room_001.scale = (25.0, 25.0, 1.0)
ob_single_room_001.lock_rotations_4d = False
ob_single_room_001.empty_display_type = 'ARROWS'
ob_single_room_001.lineart.crease_threshold = 0.0
ob_single_room_002.location = (62.5, 12.5, -1.0)
ob_single_room_002.scale = (25.0, 25.0, 1.0)
ob_single_room_002.lock_rotations_4d = False
ob_single_room_002.empty_display_type = 'ARROWS'
ob_single_room_002.lineart.crease_threshold = 0.0
ob_single_room_003.location = (87.5, 37.5, -1.0)
ob_single_room_003.scale = (25.0, 25.0, 1.0)
ob_single_room_003.lock_rotations_4d = False
ob_single_room_003.empty_display_type = 'ARROWS'
ob_single_room_003.lineart.crease_threshold = 0.0
ob_single_room_004.location = (62.5, 37.5, -1.0)
ob_single_room_004.scale = (25.0, 25.0, 1.0)
ob_single_room_004.lock_rotations_4d = False
ob_single_room_004.empty_display_type = 'ARROWS'
ob_single_room_004.lineart.crease_threshold = 0.0
ob_single_room_005.location = (37.5, 37.5, -1.0)
ob_single_room_005.scale = (25.0, 25.0, 1.0)
ob_single_room_005.lock_rotations_4d = False
ob_single_room_005.empty_display_type = 'ARROWS'
ob_single_room_005.lineart.crease_threshold = 0.0
ob_single_room_006.location = (62.5, 62.5, -1.0)
ob_single_room_006.scale = (25.0, 25.0, 1.0)
ob_single_room_006.lock_rotations_4d = False
ob_single_room_006.empty_display_type = 'ARROWS'
ob_single_room_006.lineart.crease_threshold = 0.0
ob_single_room_007.location = (37.5, 62.5, -1.0)
ob_single_room_007.scale = (25.0, 25.0, 1.0)
ob_single_room_007.lock_rotations_4d = False
ob_single_room_007.empty_display_type = 'ARROWS'
ob_single_room_007.lineart.crease_threshold = 0.0
ob_single_room_008.location = (12.5, 62.5, -1.0)
ob_single_room_008.scale = (25.0, 25.0, 1.0)
ob_single_room_008.lock_rotations_4d = False
ob_single_room_008.empty_display_type = 'ARROWS'
ob_single_room_008.lineart.crease_threshold = 0.0
ob_single_room_009.location = (87.5, 62.5, -1.0)
ob_single_room_009.scale = (25.0, 25.0, 1.0)
ob_single_room_009.lock_rotations_4d = False
ob_single_room_009.empty_display_type = 'ARROWS'
ob_single_room_009.lineart.crease_threshold = 0.0
ob_single_room_010.location = (87.5, 12.5, -1.0)
ob_single_room_010.scale = (25.0, 25.0, 1.0)
ob_single_room_010.lock_rotations_4d = False
ob_single_room_010.empty_display_type = 'ARROWS'
ob_single_room_010.lineart.crease_threshold = 0.0
ob_single_room_011.location = (12.5, 37.5, -1.0)
ob_single_room_011.scale = (25.0, 25.0, 1.0)
ob_single_room_011.lock_rotations_4d = False
ob_single_room_011.empty_display_type = 'ARROWS'
ob_single_room_011.lineart.crease_threshold = 0.0
ob_single_room_012.location = (37.5, 87.5, -1.0)
ob_single_room_012.scale = (25.0, 25.0, 1.0)
ob_single_room_012.lock_rotations_4d = False
ob_single_room_012.empty_display_type = 'ARROWS'
ob_single_room_012.lineart.crease_threshold = 0.0
ob_single_room_013.location = (62.5, 87.5, -1.0)
ob_single_room_013.scale = (25.0, 25.0, 1.0)
ob_single_room_013.lock_rotations_4d = False
ob_single_room_013.empty_display_type = 'ARROWS'
ob_single_room_013.lineart.crease_threshold = 0.0
ob_single_room_014.location = (87.5, 87.5, -1.0)
ob_single_room_014.scale = (25.0, 25.0, 1.0)
ob_single_room_014.lock_rotations_4d = False
ob_single_room_014.empty_display_type = 'ARROWS'
ob_single_room_014.lineart.crease_threshold = 0.0
ob_single_room_015.location = (12.5, 87.5, -1.0)
ob_single_room_015.scale = (25.0, 25.0, 1.0)
ob_single_room_015.lock_rotations_4d = False
ob_single_room_015.empty_display_type = 'ARROWS'
ob_single_room_015.lineart.crease_threshold = 0.0
ob_scale_test.location = (12.5, 12.5, 1.996)
ob_scale_test.lock_rotations_4d = False
ob_scale_test.empty_display_type = 'ARROWS'
ob_scale_test.lineart.crease_threshold = 0.0
ob_floor_test_001.location = (-70.93, -3.782, 30.31)
ob_floor_test_001.scale = (30.0, 30.0, 30.0)
ob_floor_test_001.lock_rotations_4d = False
ob_floor_test_001.empty_display_type = 'ARROWS'
ob_floor_test_001.lineart.crease_threshold = 0.0

# ---- collection membership
col_collection.objects.link(ob_single_room)
col_collection.objects.link(ob_floor_test)
col_collection.objects.link(ob_single_room_001)
col_collection.objects.link(ob_single_room_002)
col_collection.objects.link(ob_single_room_003)
col_collection.objects.link(ob_single_room_004)
col_collection.objects.link(ob_single_room_005)
col_collection.objects.link(ob_single_room_006)
col_collection.objects.link(ob_single_room_007)
col_collection.objects.link(ob_single_room_008)
col_collection.objects.link(ob_single_room_009)
col_collection.objects.link(ob_single_room_010)
col_collection.objects.link(ob_single_room_011)
col_collection.objects.link(ob_single_room_012)
col_collection.objects.link(ob_single_room_013)
col_collection.objects.link(ob_single_room_014)
col_collection.objects.link(ob_single_room_015)
col_collection.objects.link(ob_scale_test)
col_collection.objects.link(ob_floor_test_001)

# ---- scene / render settings (as saved in the file)
scene.frame_start = 1; scene.frame_end = 250; scene.frame_set(1)
scene.render.engine = 'BLENDER_EEVEE_NEXT'
scene.cycles.sampling_pattern = 'TABULATED_SOBOL'
bpy.context.view_layer.update()

# ---- added for rendering (the .blend has no active camera and no usable light): camera, sun
cam_auto = bpy.data.cameras.new('AutoCamera')
cam_auto.lens = 50.0
cam_auto.sensor_width = 36.0
cam_auto.clip_end = 11506.9
ob_auto_camera = bpy.data.objects.new('AutoCamera', cam_auto)
scene.collection.objects.link(ob_auto_camera)
ob_auto_camera.location = (655.665, -786.798, 546.439)
ob_auto_camera.rotation_euler = (1.09748, -7.21219e-08, 0.694738)
scene.camera = ob_auto_camera
light_auto_sun = bpy.data.lights.new('AutoSun', 'SUN')
light_auto_sun.energy = 3.0
light_auto_sun.angle = 0.0523599
ob_auto_sun = bpy.data.objects.new('AutoSun', light_auto_sun)
scene.collection.objects.link(ob_auto_sun)
ob_auto_sun.rotation_euler = (0.872665, 0.174533, 0.523599)
bpy.context.view_layer.update()
